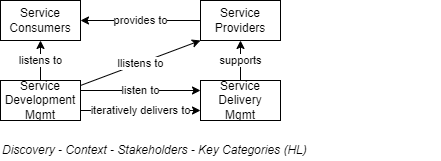

The diagram above was exported from draw.io. Its source (the exported page's mxGraphModel, read from the mxfile embedded in the PNG):
<mxGraphModel dx="782" dy="549" grid="1" gridSize="10" guides="1" tooltips="1" connect="1" arrows="1" fold="1" page="1" pageScale="1" pageWidth="827" pageHeight="1169" math="0" shadow="0">
  <root>
    <mxCell id="0" />
    <mxCell id="1" parent="0" />
    <mxCell id="4S6IWAIc4P-fKnfZtuoY-1" value="Service Consumers" style="rounded=0;whiteSpace=wrap;html=1;" parent="1" vertex="1">
      <mxGeometry x="120" y="120" width="80" height="40" as="geometry" />
    </mxCell>
    <mxCell id="4S6IWAIc4P-fKnfZtuoY-6" value="provides to" style="edgeStyle=orthogonalEdgeStyle;rounded=0;orthogonalLoop=1;jettySize=auto;html=1;entryX=1;entryY=0.5;entryDx=0;entryDy=0;" parent="1" source="4S6IWAIc4P-fKnfZtuoY-2" target="4S6IWAIc4P-fKnfZtuoY-1" edge="1">
      <mxGeometry relative="1" as="geometry" />
    </mxCell>
    <mxCell id="4S6IWAIc4P-fKnfZtuoY-2" value="Service Providers" style="rounded=0;whiteSpace=wrap;html=1;" parent="1" vertex="1">
      <mxGeometry x="320" y="120" width="80" height="40" as="geometry" />
    </mxCell>
    <mxCell id="4S6IWAIc4P-fKnfZtuoY-8" value="listens to" style="edgeStyle=orthogonalEdgeStyle;rounded=0;orthogonalLoop=1;jettySize=auto;html=1;entryX=0.5;entryY=1;entryDx=0;entryDy=0;" parent="1" source="4S6IWAIc4P-fKnfZtuoY-3" target="4S6IWAIc4P-fKnfZtuoY-1" edge="1">
      <mxGeometry relative="1" as="geometry" />
    </mxCell>
    <mxCell id="4S6IWAIc4P-fKnfZtuoY-9" value="llistens to" style="rounded=0;orthogonalLoop=1;jettySize=auto;html=1;entryX=0;entryY=1;entryDx=0;entryDy=0;" parent="1" source="4S6IWAIc4P-fKnfZtuoY-3" target="4S6IWAIc4P-fKnfZtuoY-2" edge="1">
      <mxGeometry relative="1" as="geometry" />
    </mxCell>
    <mxCell id="4S6IWAIc4P-fKnfZtuoY-10" value="listen to" style="edgeStyle=none;rounded=0;orthogonalLoop=1;jettySize=auto;html=1;entryX=0;entryY=0.25;entryDx=0;entryDy=0;exitX=1;exitY=0.25;exitDx=0;exitDy=0;" parent="1" source="4S6IWAIc4P-fKnfZtuoY-3" target="4S6IWAIc4P-fKnfZtuoY-4" edge="1">
      <mxGeometry relative="1" as="geometry" />
    </mxCell>
    <mxCell id="4S6IWAIc4P-fKnfZtuoY-11" value="iteratively delivers to" style="edgeStyle=none;rounded=0;orthogonalLoop=1;jettySize=auto;html=1;entryX=0;entryY=0.75;entryDx=0;entryDy=0;exitX=1;exitY=0.75;exitDx=0;exitDy=0;" parent="1" source="4S6IWAIc4P-fKnfZtuoY-3" target="4S6IWAIc4P-fKnfZtuoY-4" edge="1">
      <mxGeometry relative="1" as="geometry" />
    </mxCell>
    <mxCell id="4S6IWAIc4P-fKnfZtuoY-3" value="Service Development&lt;br&gt;Mgmt" style="rounded=0;whiteSpace=wrap;html=1;" parent="1" vertex="1">
      <mxGeometry x="120" y="200" width="80" height="40" as="geometry" />
    </mxCell>
    <mxCell id="4S6IWAIc4P-fKnfZtuoY-7" value="supports" style="edgeStyle=orthogonalEdgeStyle;rounded=0;orthogonalLoop=1;jettySize=auto;html=1;entryX=0.5;entryY=1;entryDx=0;entryDy=0;" parent="1" source="4S6IWAIc4P-fKnfZtuoY-4" target="4S6IWAIc4P-fKnfZtuoY-2" edge="1">
      <mxGeometry relative="1" as="geometry" />
    </mxCell>
    <mxCell id="4S6IWAIc4P-fKnfZtuoY-4" value="Service Delivery&lt;br&gt;Mgmt" style="rounded=0;whiteSpace=wrap;html=1;" parent="1" vertex="1">
      <mxGeometry x="320" y="200" width="80" height="40" as="geometry" />
    </mxCell>
    <mxCell id="4S6IWAIc4P-fKnfZtuoY-5" value="Discovery - Context - Stakeholders - Key Categories (HL)&amp;nbsp;" style="text;html=1;strokeColor=none;fillColor=none;align=left;verticalAlign=middle;whiteSpace=wrap;rounded=0;fontStyle=2" parent="1" vertex="1">
      <mxGeometry x="120" y="260" width="440" height="20" as="geometry" />
    </mxCell>
  </root>
</mxGraphModel>